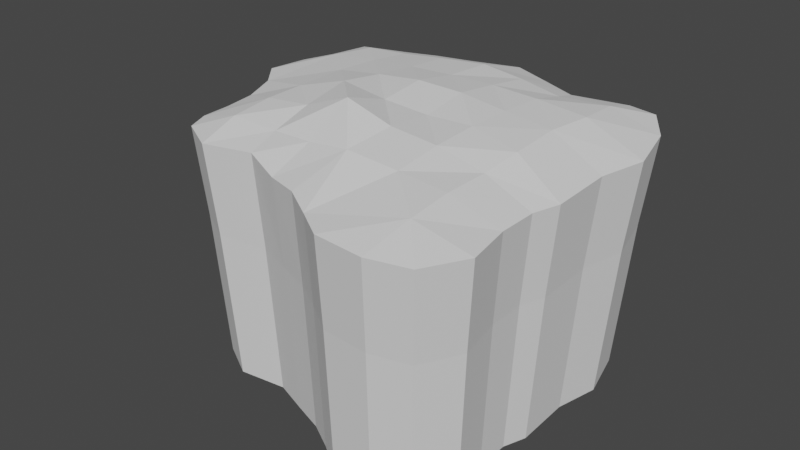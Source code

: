 # Source: sky_bastion_terrain_peak.blend  (saved by Blender 2.80.60; exported with 4.5.12 LTS)
import bpy
from mathutils import Matrix  # noqa: F401  (used for matrix-valued properties, if any)

bpy.ops.wm.read_factory_settings(use_empty=True)
scene = bpy.context.scene
scene.name = 'Scene'

# ---- collections
col_collection = bpy.data.collections.new('Collection'); scene.collection.children.link(col_collection)

# ---- world
world_world = bpy.data.worlds.new('World'); scene.world = world_world
world_world.use_nodes = True; world_world.node_tree.nodes.clear()
_N = world_world.node_tree.nodes; _L = world_world.node_tree.links
n0 = _N.new('ShaderNodeOutputWorld'); n0.name = 'World Output'; n0.location = (300, 300)
n1 = _N.new('ShaderNodeBackground'); n1.name = 'Background'; n1.location = (10, 300)
n1.inputs[0].default_value = (0.05088, 0.05088, 0.05088, 1.0)
_L.new(n1.outputs[0], n0.inputs[0])
n0.is_active_output = True
world_world.color = (0.05088, 0.05088, 0.05088)
world_world.use_sun_shadow = False
world_world.sun_shadow_jitter_overblur = 0.0

# ---- meshes
me_grid = bpy.data.meshes.new('Grid')
me_grid.from_pydata([(5.47, -7.667, -0.969), (7.75, -7.849, -0.9795), (9.613, -7.408, -0.9572), (-5.18, -3.87, -0.9981), (-3.245, -4.976, -0.9038), (-0.7653, -4.63, -0.7396), (1.052, -5.32, -0.9939), (2.693, -5.919, -0.8552), (4.075, -6.742, -0.9675), (7.933, -5.538, -0.4068), (10.56, -5.453, -1.026), (-5.576, -2.815, -0.9668), (-3.334, -3.094, -0.3039), (-1.011, -3.064, -0.3697), (1.106, -3.318, -0.1853), (3.153, -3.433, 0.09249), (5.543, -3.341, -0.1219), (7.79, -3.331, -0.307), (10.16, -3.304, -1.041), (-5.639, -1.4, -0.9606), (-3.34, -1.134, -0.1009), (-1.111, -1.111, 0.1272), (1.111, -1.111, 0.9786), (3.333, -1.111, 0.3371), (5.556, -1.111, 0.1415), (7.791, -1.144, -0.3239), (10.16, -1.529, -1.042), (-5.843, 0.1148, -0.9501), (-3.417, 0.8218, -0.1182), (-1.111, 1.111, 0.5394), (1.111, 1.111, 0.2503), (3.333, 1.111, 0.1242), (5.556, 1.111, 0.2293), (7.941, 0.6936, -0.06246), (10.56, -0.3267, -1.022), (-7.784, 3.311, -0.9854), (-6.511, 1.834, -0.8985), (-3.34, 3.311, -0.0668), (-1.111, 3.333, 0.2292), (1.111, 3.333, 0.4709), (3.333, 3.333, 0.4361), (5.556, 3.333, 0.1735), (7.814, 3.282, -0.02359), (10.48, 2.655, -1.001), (-7.604, 5.311, -1.033), (-5.542, 5.536, -0.3555), (-3.333, 5.556, -0.19), (-1.111, 5.556, -0.01309), (1.111, 5.556, 0.09789), (3.333, 5.556, 0.1491), (5.556, 5.556, 0.06089), (8.057, 5.384, -0.06911), (10.96, 4.966, -1.036), (-7.179, 6.935, -1.077), (-5.182, 7.424, -0.4557), (-3.308, 7.764, -0.4494), (-1.11, 7.798, -0.2074), (1.12, 8.031, -0.06988), (3.323, 7.775, -0.1953), (5.42, 7.513, -0.4308), (7.79, 7.743, -0.3539), (10.28, 7.606, -0.9873), (-6.757, 8.753, -1.065), (-4.558, 9.441, -1.075), (-3.042, 9.84, -1.027), (-1.102, 10.25, -0.9976), (1.143, 10.87, -0.9714), (3.208, 9.99, -0.9581), (5.09, 9.088, -0.8998), (7.642, 9.735, -0.9569), (9.116, 9.355, -0.9015), (5.066, -6.645, -11.93), (7.093, -6.807, -11.93), (8.748, -6.414, -11.91), (-4.397, -3.271, -11.96), (-2.678, -4.253, -11.94), (-0.4744, -3.946, -11.96), (1.14, -4.559, -11.93), (2.598, -5.092, -11.89), (3.826, -5.823, -11.84), (9.587, -4.677, -11.97), (-4.75, -2.333, -11.93), (9.235, -2.767, -11.94), (-4.805, -1.076, -11.93), (-2.985, -4.644, -5.064), (8.745, 8.954, -4.994), (7.346, 9.315, -5.047), (-5.256, -1.251, -5.051), (7.448, -7.371, -5.055), (9.738, -1.373, -5.067), (9.237, -1.19, -11.94), (-4.987, 0.2701, -11.91), (-6.318, 8.383, -5.125), (-5.197, -2.593, -5.056), (-4.821, -3.595, -5.086), (4.924, 8.701, -5.023), (9.737, -3.057, -5.068), (9.848, 7.295, -5.076), (9.591, -0.1223, -11.97), (-6.712, 3.11, -11.93), (-5.58, 1.798, -11.87), (9.216, -6.951, -5.031), (10.11, -5.097, -5.096), (3.139, 9.557, -5.048), (-6.718, 6.658, -5.104), (1.179, 10.39, -5.061), (10.5, 4.789, -5.122), (9.516, 2.527, -11.96), (-6.551, 4.887, -11.94), (3.961, -6.32, -4.978), (5.285, -7.198, -5.058), (-7.121, 5.117, -5.075), (-0.9512, 9.806, -5.058), (2.649, -5.539, -5.018), (-7.292, 3.219, -5.056), (-0.6318, -4.316, -5.053), (9.946, 4.581, -12.0), (-6.174, 6.331, -11.97), (1.092, -4.97, -5.004), (10.12, -0.2326, -5.093), (10.04, 2.597, -5.089), (-2.792, 9.415, -5.082), (-4.23, 9.036, -5.134), (-6.083, 1.818, -4.988), (-5.45, 0.1864, -5.035), (9.34, 6.927, -11.95), (-5.799, 7.946, -12.0), (-3.844, 8.558, -12.0), (-2.498, 8.912, -11.95), (-0.7735, 9.279, -11.93), (1.221, 9.829, -11.94), (3.057, 9.045, -11.93), (4.728, 8.243, -11.9), (6.997, 8.819, -11.92), (8.307, 8.481, -11.88)], [], [(0, 9, 8), (2, 9, 1), (3, 12, 11), (4, 13, 12), (5, 14, 13), (6, 15, 14), (8, 15, 7), (9, 16, 8), (9, 18, 17), (11, 20, 19), (12, 21, 20), (13, 22, 21), (15, 22, 14), (16, 23, 15), (16, 25, 24), (17, 26, 25), (20, 27, 19), (21, 28, 20), (22, 29, 21), (23, 30, 22), (24, 31, 23), (24, 33, 32), (25, 34, 33), (28, 36, 27), (29, 37, 28), (30, 38, 29), (31, 39, 30), (32, 40, 31), (32, 42, 41), (33, 43, 42), (35, 45, 44), (37, 45, 36), (38, 46, 37), (39, 47, 38), (40, 48, 39), (41, 49, 40), (42, 50, 41), (42, 52, 51), (45, 53, 44), (46, 54, 45), (47, 55, 46), (48, 56, 47), (48, 58, 57), (49, 59, 58), (50, 60, 59), (51, 61, 60), (54, 62, 53), (55, 63, 54), (56, 64, 55), (57, 65, 56), (57, 67, 66), (58, 68, 67), (60, 68, 59), (60, 70, 69), (0, 1, 9), (2, 10, 9), (3, 4, 12), (4, 5, 13), (5, 6, 14), (6, 7, 15), (8, 16, 15), (9, 17, 16), (9, 10, 18), (11, 12, 20), (12, 13, 21), (13, 14, 22), (15, 23, 22), (16, 24, 23), (16, 17, 25), (17, 18, 26), (20, 28, 27), (21, 29, 28), (22, 30, 29), (23, 31, 30), (24, 32, 31), (24, 25, 33), (25, 26, 34), (28, 37, 36), (29, 38, 37), (30, 39, 38), (31, 40, 39), (32, 41, 40), (32, 33, 42), (33, 34, 43), (35, 36, 45), (37, 46, 45), (38, 47, 46), (39, 48, 47), (40, 49, 48), (41, 50, 49), (42, 51, 50), (42, 43, 52), (45, 54, 53), (46, 55, 54), (47, 56, 55), (48, 57, 56), (48, 49, 58), (49, 50, 59), (50, 51, 60), (51, 52, 61), (54, 63, 62), (55, 64, 63), (56, 65, 64), (57, 66, 65), (57, 58, 67), (58, 59, 68), (60, 69, 68), (60, 61, 70), (36, 123, 124, 27), (64, 121, 122, 63), (34, 119, 120, 43), (5, 115, 118, 6), (35, 114, 123, 36), (6, 118, 113, 7), (65, 112, 121, 64), (44, 111, 114, 35), (8, 109, 110, 0), (7, 113, 109, 8), (43, 120, 106, 52), (66, 105, 112, 65), (53, 104, 111, 44), (67, 103, 105, 66), (2, 101, 102, 10), (52, 106, 97, 61), (10, 102, 96, 18), (68, 95, 103, 67), (11, 93, 94, 3), (62, 92, 104, 53), (18, 96, 89, 26), (0, 110, 88, 1), (19, 87, 93, 11), (69, 86, 95, 68), (1, 88, 101, 2), (61, 97, 85, 70), (26, 89, 119, 34), (63, 122, 92, 62), (27, 124, 87, 19), (3, 94, 84, 4), (70, 85, 86, 69), (4, 84, 115, 5), (123, 100, 91, 124), (121, 128, 127, 122), (119, 98, 107, 120), (115, 76, 77, 118), (114, 99, 100, 123), (118, 77, 78, 113), (112, 129, 128, 121), (111, 108, 99, 114), (109, 79, 71, 110), (113, 78, 79, 109), (120, 107, 116, 106), (105, 130, 129, 112), (104, 117, 108, 111), (103, 131, 130, 105), (101, 73, 80, 102), (106, 116, 125, 97), (102, 80, 82, 96), (95, 132, 131, 103), (93, 81, 74, 94), (92, 126, 117, 104), (96, 82, 90, 89), (110, 71, 72, 88), (87, 83, 81, 93), (86, 133, 132, 95), (88, 72, 73, 101), (97, 125, 134, 85), (89, 90, 98, 119), (122, 127, 126, 92), (124, 91, 83, 87), (94, 74, 75, 84), (85, 134, 133, 86), (84, 75, 76, 115)])
_uv = me_grid.uv_layers.new(name='UVMap')
_uv.uv.foreach_set('vector', [0.4282, 0.9648, 0.4245, 0.9613, 0.427, 0.9671, 0.4273, 0.9584, 0.4245, 0.9613, 0.4282, 0.9613, 0.4234, 0.9819, 0.4219, 0.979, 0.4218, 0.9827, 0.425, 0.9788, 0.4218, 0.9754, 0.4219, 0.979, 0.4243, 0.975, 0.4219, 0.9722, 0.4218, 0.9754, 0.4253, 0.972, 0.4217, 0.969, 0.4219, 0.9722, 0.427, 0.9671, 0.4217, 0.969, 0.4259, 0.9694, 0.4245, 0.9613, 0.4214, 0.9652, 0.427, 0.9671, 0.4245, 0.9613, 0.4209, 0.9579, 0.4212, 0.9617, 0.4218, 0.9827, 0.4189, 0.9792, 0.4196, 0.9829, 0.4219, 0.979, 0.4187, 0.9757, 0.4189, 0.9792, 0.4218, 0.9754, 0.4183, 0.9723, 0.4187, 0.9757, 0.4217, 0.969, 0.4183, 0.9723, 0.4219, 0.9722, 0.4214, 0.9652, 0.4181, 0.9689, 0.4217, 0.969, 0.4214, 0.9652, 0.4178, 0.9619, 0.4179, 0.9655, 0.4212, 0.9617, 0.4181, 0.9581, 0.4178, 0.9619, 0.4189, 0.9792, 0.4173, 0.9834, 0.4196, 0.9829, 0.4187, 0.9757, 0.4159, 0.9795, 0.4189, 0.9792, 0.4183, 0.9723, 0.4152, 0.9758, 0.4187, 0.9757, 0.4181, 0.9689, 0.4149, 0.9724, 0.4183, 0.9723, 0.4179, 0.9655, 0.4147, 0.9691, 0.4181, 0.9689, 0.4179, 0.9655, 0.4149, 0.962, 0.4145, 0.9657, 0.4178, 0.9619, 0.4162, 0.9576, 0.4149, 0.962, 0.4159, 0.9795, 0.4146, 0.9845, 0.4173, 0.9834, 0.4152, 0.9758, 0.412, 0.9795, 0.4159, 0.9795, 0.4149, 0.9724, 0.4118, 0.9761, 0.4152, 0.9758, 0.4147, 0.9691, 0.4115, 0.9726, 0.4149, 0.9724, 0.4145, 0.9657, 0.4113, 0.9693, 0.4147, 0.9691, 0.4145, 0.9657, 0.4109, 0.9624, 0.4111, 0.9659, 0.4149, 0.962, 0.4116, 0.958, 0.4109, 0.9624, 0.4124, 0.9866, 0.4088, 0.9832, 0.4093, 0.9865, 0.412, 0.9795, 0.4088, 0.9832, 0.4146, 0.9845, 0.4118, 0.9761, 0.4085, 0.9798, 0.412, 0.9795, 0.4115, 0.9726, 0.4083, 0.9763, 0.4118, 0.9761, 0.4113, 0.9693, 0.4081, 0.9729, 0.4115, 0.9726, 0.4111, 0.9659, 0.4079, 0.9695, 0.4113, 0.9693, 0.4109, 0.9624, 0.4077, 0.9661, 0.4111, 0.9659, 0.4109, 0.9624, 0.408, 0.9575, 0.4077, 0.9622, 0.4088, 0.9832, 0.4067, 0.986, 0.4093, 0.9865, 0.4085, 0.9798, 0.4058, 0.9828, 0.4088, 0.9832, 0.4083, 0.9763, 0.4051, 0.98, 0.4085, 0.9798, 0.4081, 0.9729, 0.4049, 0.9766, 0.4083, 0.9763, 0.4081, 0.9729, 0.4044, 0.9697, 0.4043, 0.9731, 0.4079, 0.9695, 0.4046, 0.9665, 0.4044, 0.9697, 0.4077, 0.9661, 0.4041, 0.9628, 0.4046, 0.9665, 0.4077, 0.9622, 0.404, 0.9588, 0.4041, 0.9628, 0.4058, 0.9828, 0.4039, 0.9855, 0.4067, 0.986, 0.4051, 0.98, 0.4025, 0.9822, 0.4058, 0.9828, 0.4049, 0.9766, 0.4017, 0.9798, 0.4051, 0.98, 0.4043, 0.9731, 0.4009, 0.9769, 0.4049, 0.9766, 0.4043, 0.9731, 0.4008, 0.9701, 0.3997, 0.9734, 0.4044, 0.9697, 0.402, 0.9671, 0.4008, 0.9701, 0.4041, 0.9628, 0.402, 0.9671, 0.4046, 0.9665, 0.4041, 0.9628, 0.4014, 0.9608, 0.4009, 0.9632, 0.4282, 0.9648, 0.4282, 0.9613, 0.4245, 0.9613, 0.4273, 0.9584, 0.4242, 0.9571, 0.4245, 0.9613, 0.4234, 0.9819, 0.425, 0.9788, 0.4219, 0.979, 0.425, 0.9788, 0.4243, 0.975, 0.4218, 0.9754, 0.4243, 0.975, 0.4253, 0.972, 0.4219, 0.9722, 0.4253, 0.972, 0.4259, 0.9694, 0.4217, 0.969, 0.427, 0.9671, 0.4214, 0.9652, 0.4217, 0.969, 0.4245, 0.9613, 0.4212, 0.9617, 0.4214, 0.9652, 0.4245, 0.9613, 0.4242, 0.9571, 0.4209, 0.9579, 0.4218, 0.9827, 0.4219, 0.979, 0.4189, 0.9792, 0.4219, 0.979, 0.4218, 0.9754, 0.4187, 0.9757, 0.4218, 0.9754, 0.4219, 0.9722, 0.4183, 0.9723, 0.4217, 0.969, 0.4181, 0.9689, 0.4183, 0.9723, 0.4214, 0.9652, 0.4179, 0.9655, 0.4181, 0.9689, 0.4214, 0.9652, 0.4212, 0.9617, 0.4178, 0.9619, 0.4212, 0.9617, 0.4209, 0.9579, 0.4181, 0.9581, 0.4189, 0.9792, 0.4159, 0.9795, 0.4173, 0.9834, 0.4187, 0.9757, 0.4152, 0.9758, 0.4159, 0.9795, 0.4183, 0.9723, 0.4149, 0.9724, 0.4152, 0.9758, 0.4181, 0.9689, 0.4147, 0.9691, 0.4149, 0.9724, 0.4179, 0.9655, 0.4145, 0.9657, 0.4147, 0.9691, 0.4179, 0.9655, 0.4178, 0.9619, 0.4149, 0.962, 0.4178, 0.9619, 0.4181, 0.9581, 0.4162, 0.9576, 0.4159, 0.9795, 0.412, 0.9795, 0.4146, 0.9845, 0.4152, 0.9758, 0.4118, 0.9761, 0.412, 0.9795, 0.4149, 0.9724, 0.4115, 0.9726, 0.4118, 0.9761, 0.4147, 0.9691, 0.4113, 0.9693, 0.4115, 0.9726, 0.4145, 0.9657, 0.4111, 0.9659, 0.4113, 0.9693, 0.4145, 0.9657, 0.4149, 0.962, 0.4109, 0.9624, 0.4149, 0.962, 0.4162, 0.9576, 0.4116, 0.958, 0.4124, 0.9866, 0.4146, 0.9845, 0.4088, 0.9832, 0.412, 0.9795, 0.4085, 0.9798, 0.4088, 0.9832, 0.4118, 0.9761, 0.4083, 0.9763, 0.4085, 0.9798, 0.4115, 0.9726, 0.4081, 0.9729, 0.4083, 0.9763, 0.4113, 0.9693, 0.4079, 0.9695, 0.4081, 0.9729, 0.4111, 0.9659, 0.4077, 0.9661, 0.4079, 0.9695, 0.4109, 0.9624, 0.4077, 0.9622, 0.4077, 0.9661, 0.4109, 0.9624, 0.4116, 0.958, 0.408, 0.9575, 0.4088, 0.9832, 0.4058, 0.9828, 0.4067, 0.986, 0.4085, 0.9798, 0.4051, 0.98, 0.4058, 0.9828, 0.4083, 0.9763, 0.4049, 0.9766, 0.4051, 0.98, 0.4081, 0.9729, 0.4043, 0.9731, 0.4049, 0.9766, 0.4081, 0.9729, 0.4079, 0.9695, 0.4044, 0.9697, 0.4079, 0.9695, 0.4077, 0.9661, 0.4046, 0.9665, 0.4077, 0.9661, 0.4077, 0.9622, 0.4041, 0.9628, 0.4077, 0.9622, 0.408, 0.9575, 0.404, 0.9588, 0.4058, 0.9828, 0.4025, 0.9822, 0.4039, 0.9855, 0.4051, 0.98, 0.4017, 0.9798, 0.4025, 0.9822, 0.4049, 0.9766, 0.4009, 0.9769, 0.4017, 0.9798, 0.4043, 0.9731, 0.3997, 0.9734, 0.4009, 0.9769, 0.4043, 0.9731, 0.4044, 0.9697, 0.4008, 0.9701, 0.4044, 0.9697, 0.4046, 0.9665, 0.402, 0.9671, 0.4041, 0.9628, 0.4009, 0.9632, 0.402, 0.9671, 0.4041, 0.9628, 0.404, 0.9588, 0.4014, 0.9608, 0.9638, 0.9865, 0.9659, 0.9807, 0.9641, 0.9797, 0.961, 0.9849, 0.9827, 0.9829, 0.9783, 0.9782, 0.977, 0.9794, 0.9805, 0.9846, 0.9706, 0.9505, 0.9703, 0.9569, 0.974, 0.9578, 0.9765, 0.9514, 0.9518, 0.9728, 0.9584, 0.9714, 0.9581, 0.969, 0.9518, 0.9692, 0.9671, 0.9876, 0.9681, 0.9815, 0.9659, 0.9807, 0.9638, 0.9865, 0.9518, 0.9692, 0.9581, 0.969, 0.9582, 0.967, 0.9518, 0.966, 0.9852, 0.9801, 0.9798, 0.9764, 0.9783, 0.9782, 0.9827, 0.9829, 0.9707, 0.9878, 0.9705, 0.9817, 0.9681, 0.9815, 0.9671, 0.9876, 0.9525, 0.9632, 0.9584, 0.9651, 0.959, 0.9632, 0.9534, 0.9603, 0.9518, 0.966, 0.9582, 0.967, 0.9584, 0.9651, 0.9525, 0.9632, 0.9765, 0.9514, 0.974, 0.9578, 0.9767, 0.9591, 0.9807, 0.9536, 0.9872, 0.9762, 0.9812, 0.9738, 0.9798, 0.9764, 0.9852, 0.9801, 0.9736, 0.9874, 0.9723, 0.9815, 0.9705, 0.9817, 0.9707, 0.9878, 0.9883, 0.972, 0.9818, 0.971, 0.9812, 0.9738, 0.9872, 0.9762, 0.9579, 0.9542, 0.9619, 0.959, 0.9642, 0.9578, 0.9613, 0.9522, 0.9807, 0.9536, 0.9767, 0.9591, 0.9794, 0.9614, 0.9846, 0.9574, 0.9613, 0.9522, 0.9642, 0.9578, 0.9668, 0.9571, 0.9652, 0.951, 0.9884, 0.9681, 0.9819, 0.9686, 0.9818, 0.971, 0.9883, 0.972, 0.9572, 0.9818, 0.9614, 0.9777, 0.9606, 0.9768, 0.9559, 0.9805, 0.9768, 0.9867, 0.9745, 0.9809, 0.9723, 0.9815, 0.9736, 0.9874, 0.9652, 0.951, 0.9668, 0.9571, 0.9689, 0.9569, 0.9684, 0.9506, 0.9534, 0.9603, 0.959, 0.9632, 0.9604, 0.9608, 0.9556, 0.9567, 0.9589, 0.9834, 0.9627, 0.9788, 0.9614, 0.9777, 0.9572, 0.9818, 0.9875, 0.9632, 0.9815, 0.9653, 0.9819, 0.9686, 0.9884, 0.9681, 0.9556, 0.9567, 0.9604, 0.9608, 0.9619, 0.959, 0.9579, 0.9542, 0.9846, 0.9574, 0.9794, 0.9614, 0.9809, 0.9635, 0.9867, 0.9606, 0.9684, 0.9506, 0.9689, 0.9569, 0.9703, 0.9569, 0.9706, 0.9505, 0.9805, 0.9846, 0.977, 0.9794, 0.9745, 0.9809, 0.9768, 0.9867, 0.961, 0.9849, 0.9641, 0.9797, 0.9627, 0.9788, 0.9589, 0.9834, 0.9559, 0.9805, 0.9606, 0.9768, 0.9592, 0.9744, 0.9535, 0.9772, 0.9867, 0.9606, 0.9809, 0.9635, 0.9815, 0.9653, 0.9875, 0.9632, 0.9535, 0.9772, 0.9592, 0.9744, 0.9584, 0.9714, 0.9518, 0.9728, 0.9659, 0.9807, 0.9686, 0.9748, 0.9676, 0.9741, 0.9641, 0.9797, 0.9783, 0.9782, 0.9737, 0.9739, 0.9731, 0.9746, 0.977, 0.9794, 0.9703, 0.9569, 0.9698, 0.9639, 0.9716, 0.9644, 0.974, 0.9578, 0.9584, 0.9714, 0.9655, 0.9698, 0.9654, 0.9685, 0.9581, 0.969, 0.9681, 0.9815, 0.9693, 0.9755, 0.9686, 0.9748, 0.9659, 0.9807, 0.9581, 0.969, 0.9654, 0.9685, 0.9652, 0.9674, 0.9582, 0.967, 0.9798, 0.9764, 0.9743, 0.9728, 0.9737, 0.9739, 0.9783, 0.9782, 0.9705, 0.9817, 0.9704, 0.9756, 0.9693, 0.9755, 0.9681, 0.9815, 0.9584, 0.9651, 0.9651, 0.9664, 0.965, 0.9654, 0.959, 0.9632, 0.9582, 0.967, 0.9652, 0.9674, 0.9651, 0.9664, 0.9584, 0.9651, 0.974, 0.9578, 0.9716, 0.9644, 0.9731, 0.9647, 0.9767, 0.9591, 0.9812, 0.9738, 0.975, 0.9716, 0.9743, 0.9728, 0.9798, 0.9764, 0.9723, 0.9815, 0.9713, 0.9756, 0.9704, 0.9756, 0.9705, 0.9817, 0.9818, 0.971, 0.9749, 0.9703, 0.975, 0.9716, 0.9812, 0.9738, 0.9619, 0.959, 0.9656, 0.9635, 0.9665, 0.9633, 0.9642, 0.9578, 0.9767, 0.9591, 0.9731, 0.9647, 0.9744, 0.9654, 0.9794, 0.9614, 0.9642, 0.9578, 0.9665, 0.9633, 0.9677, 0.9636, 0.9668, 0.9571, 0.9819, 0.9686, 0.9747, 0.9689, 0.9749, 0.9703, 0.9818, 0.971, 0.9614, 0.9777, 0.9659, 0.9732, 0.9653, 0.9728, 0.9606, 0.9768, 0.9745, 0.9809, 0.9723, 0.9755, 0.9713, 0.9756, 0.9723, 0.9815, 0.9668, 0.9571, 0.9677, 0.9636, 0.9688, 0.9638, 0.9689, 0.9569, 0.959, 0.9632, 0.965, 0.9654, 0.9652, 0.9643, 0.9604, 0.9608, 0.9627, 0.9788, 0.9667, 0.9736, 0.9659, 0.9732, 0.9614, 0.9777, 0.9815, 0.9653, 0.9753, 0.9671, 0.9747, 0.9689, 0.9819, 0.9686, 0.9604, 0.9608, 0.9652, 0.9643, 0.9656, 0.9635, 0.9619, 0.959, 0.9794, 0.9614, 0.9744, 0.9654, 0.9752, 0.9662, 0.9809, 0.9635, 0.9689, 0.9569, 0.9688, 0.9638, 0.9698, 0.9639, 0.9703, 0.9569, 0.977, 0.9794, 0.9731, 0.9746, 0.9723, 0.9755, 0.9745, 0.9809, 0.9641, 0.9797, 0.9676, 0.9741, 0.9667, 0.9736, 0.9627, 0.9788, 0.9606, 0.9768, 0.9653, 0.9728, 0.9649, 0.9717, 0.9592, 0.9744, 0.9809, 0.9635, 0.9752, 0.9662, 0.9753, 0.9671, 0.9815, 0.9653, 0.9592, 0.9744, 0.9649, 0.9717, 0.9655, 0.9698, 0.9584, 0.9714])
me_grid.use_remesh_preserve_volume = False
me_grid.use_remesh_preserve_attributes = False
me_grid.use_mirror_vertex_groups = False
me_grid.update()

# ---- objects
ob_grid = bpy.data.objects.new('Grid', me_grid)

# ---- transforms, parenting, visibility, modifiers, constraints
ob_grid.location = (0.0, 0.0, 0.0)
ob_grid.lineart.crease_threshold = 0.0

# ---- collection membership
col_collection.objects.link(ob_grid)

# ---- scene / render settings (as saved in the file)
scene.frame_start = 1; scene.frame_end = 250; scene.frame_set(1)
scene.render.engine = 'BLENDER_EEVEE_NEXT'
scene.cycles.use_denoising = False
scene.cycles.samples = 128
scene.cycles.sampling_pattern = 'TABULATED_SOBOL'
scene.cycles.use_adaptive_sampling = False
scene.cycles.use_light_tree = False
scene.view_settings.view_transform = 'Filmic'
bpy.context.view_layer.update()

# ---- added for rendering (the .blend has no active camera and no usable light): camera, sun
cam_auto = bpy.data.cameras.new('AutoCamera')
cam_auto.lens = 50.0
cam_auto.sensor_width = 36.0
cam_auto.clip_end = 1000.0
ob_auto_camera = bpy.data.objects.new('AutoCamera', cam_auto)
scene.collection.objects.link(ob_auto_camera)
ob_auto_camera.location = (28.8828, -31.2418, 16.3258)
ob_auto_camera.rotation_euler = (1.09748, -7.21219e-08, 0.694738)
scene.camera = ob_auto_camera
light_auto_sun = bpy.data.lights.new('AutoSun', 'SUN')
light_auto_sun.energy = 3.0
light_auto_sun.angle = 0.0523599
ob_auto_sun = bpy.data.objects.new('AutoSun', light_auto_sun)
scene.collection.objects.link(ob_auto_sun)
ob_auto_sun.rotation_euler = (0.872665, 0.174533, 0.523599)
bpy.context.view_layer.update()
